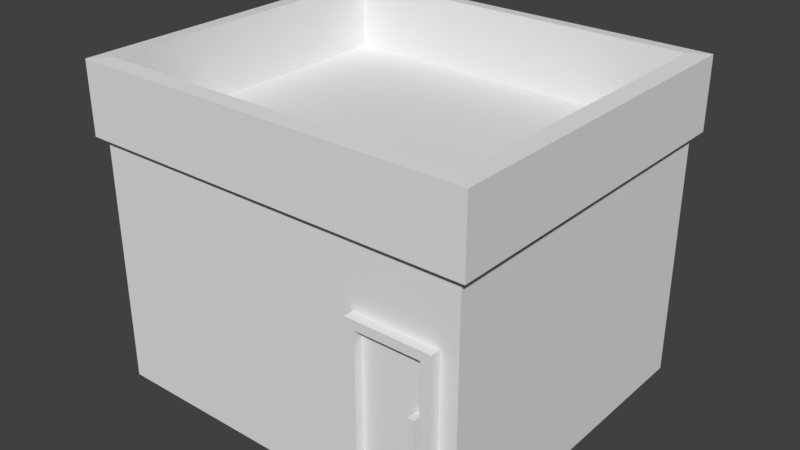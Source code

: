 # Source: BarberShop_03.blend  (saved by Blender 2.79.0; exported with 4.5.12 LTS)
import bpy
from mathutils import Matrix  # noqa: F401  (used for matrix-valued properties, if any)

bpy.ops.wm.read_factory_settings(use_empty=True)
scene = bpy.context.scene
scene.name = 'Scene'

# ---- collections
col_collection_1 = bpy.data.collections.new('Collection 1'); scene.collection.children.link(col_collection_1)

# ---- materials (node trees are filled in below, after node groups)
mat_all = bpy.data.materials.new('All')
mat_all.alpha_threshold = 0.0
mat_all.use_transparent_shadow = False
mat_all.roughness = 0.5
mat_detail_002 = bpy.data.materials.new('Detail.002')
mat_detail_002.alpha_threshold = 0.0
mat_detail_002.use_transparent_shadow = False
mat_detail_002.roughness = 0.5
mat_all_002 = bpy.data.materials.new('All.002')
mat_all_002.alpha_threshold = 0.0
mat_all_002.use_transparent_shadow = False
mat_all_002.roughness = 0.5
mat_all_002.line_color = (0.0, 0.0, 0.0, 1.0)
mat_detail = bpy.data.materials.new('Detail')
mat_detail.alpha_threshold = 0.0
mat_detail.use_transparent_shadow = False
mat_detail.roughness = 0.5

# ---- material node trees

# ---- world
world_world = bpy.data.worlds.new('World'); scene.world = world_world
world_world.color = (0.05088, 0.05088, 0.05088)
world_world.use_sun_shadow = False
world_world.sun_shadow_jitter_overblur = 0.0
world_world.cycles.sampling_method = 'MANUAL'

# ---- meshes
me_cube_006 = bpy.data.meshes.new('Cube.006')
me_cube_006.from_pydata([(1.843, -2.124, 0.7257), (1.843, -2.124, 1.438), (1.843, -1.982, 0.7257), (1.843, -1.982, 1.438), (1.917, -2.124, 0.7257), (1.917, -2.124, 1.438), (1.917, -1.982, 0.7257), (1.917, -1.982, 1.438)], [], [(0, 1, 3, 2), (2, 3, 7, 6), (6, 7, 5, 4), (4, 5, 1, 0), (2, 6, 4, 0), (7, 3, 1, 5)])
me_cube_006.use_remesh_preserve_volume = False
me_cube_006.use_remesh_preserve_attributes = False
me_cube_006.use_mirror_vertex_groups = False
me_cube_006.update()
me_cube_005 = bpy.data.meshes.new('Cube.005')
me_cube_005.from_pydata([(1.097, -2.117, -0.001363), (1.097, -2.117, 2.199), (1.097, -1.917, -0.001363), (1.097, -1.917, 2.199), (2.097, -2.117, -0.001363), (2.097, -2.117, 2.199), (2.097, -1.917, -0.001363), (2.097, -1.917, 2.199), (1.097, -2.117, 2.093), (1.097, -1.917, 2.093), (2.097, -1.917, 2.093), (2.097, -2.117, 2.093), (1.213, -1.917, -0.001363), (1.213, -1.917, 2.199), (1.213, -2.117, -0.001363), (1.213, -2.117, 2.199), (1.213, -2.117, 2.093), (1.213, -1.917, 2.093), (1.973, -1.917, 2.199), (1.973, -2.117, -0.001363), (1.973, -1.917, 2.093), (1.973, -1.917, -0.001363), (1.973, -2.117, 2.199), (1.973, -2.117, 2.093), (1.973, -2.011, 2.093), (1.213, -2.011, 2.093), (1.213, -2.011, -0.001363), (1.973, -2.011, -0.001363)], [], [(8, 1, 3, 9), (20, 18, 7, 10), (10, 7, 5, 11), (16, 15, 1, 8), (21, 6, 4, 19), (13, 3, 1, 15), (14, 16, 8, 0), (6, 10, 11, 4), (21, 20, 10, 6), (0, 8, 9, 2), (2, 9, 17, 12), (23, 16, 25, 24), (18, 13, 15, 22), (2, 12, 14, 0), (23, 22, 15, 16), (9, 3, 13, 17), (11, 5, 22, 23), (7, 18, 22, 5), (4, 11, 23, 19), (12, 17, 20, 21), (17, 13, 18, 20), (27, 24, 25, 26), (19, 23, 24, 27), (16, 14, 26, 25)])
me_cube_005.polygons.foreach_set('material_index', [0, 0, 0, 0, 0, 0, 0, 0, 0, 0, 0, 0, 0, 0, 0, 0, 0, 0, 0, 0, 0, 1, 0, 0])
me_cube_005.materials.append(mat_all)
me_cube_005.materials.append(mat_detail_002)
me_cube_005.use_remesh_preserve_volume = False
me_cube_005.use_remesh_preserve_attributes = False
me_cube_005.use_mirror_vertex_groups = False
me_cube_005.update()
me_cube_003 = bpy.data.meshes.new('Cube.003')
me_cube_003.from_pydata([(-2.3, -2.0, 1.788e-07), (-2.3, -2.0, 3.0), (-2.3, 2.0, 1.788e-07), (-2.3, 2.0, 3.0), (2.3, -2.0, 1.788e-07), (2.3, -2.0, 3.0), (2.3, 2.0, 1.788e-07), (2.3, 2.0, 3.0)], [], [(0, 1, 3, 2), (2, 3, 7, 6), (6, 7, 5, 4), (4, 5, 1, 0), (2, 6, 4, 0), (7, 3, 1, 5)])
me_cube_003.use_remesh_preserve_volume = False
me_cube_003.use_remesh_preserve_attributes = False
me_cube_003.use_mirror_vertex_groups = False
me_cube_003.update()
me_cube_001 = bpy.data.meshes.new('Cube.001')
me_cube_001.from_pydata([(2.4, 2.089, 2.987), (2.4, -2.089, 2.987), (-2.4, -2.089, 2.987), (-2.4, 2.089, 2.987), (2.4, 2.089, 3.838), (2.4, -2.089, 3.838), (-2.4, -2.089, 3.838), (-2.4, 2.089, 3.838), (2.191, 1.908, 3.852), (2.191, -1.908, 3.852), (-2.191, 1.908, 3.852), (-2.191, -1.908, 3.852), (2.191, 1.908, 3.024), (2.191, -1.908, 3.024), (-2.191, 1.908, 3.024), (-2.191, -1.908, 3.024)], [], [(0, 1, 2, 3), (4, 7, 10, 8), (0, 4, 5, 1), (1, 5, 6, 2), (2, 6, 7, 3), (4, 0, 3, 7), (11, 9, 13, 15), (6, 5, 9, 11), (5, 4, 8, 9), (7, 6, 11, 10), (12, 14, 15, 13), (9, 8, 12, 13), (10, 11, 15, 14), (8, 10, 14, 12)])
me_cube_001.polygons.foreach_set('material_index', [0, 0, 0, 0, 0, 0, 0, 0, 0, 0, 1, 0, 0, 0])
me_cube_001.materials.append(mat_all_002)
me_cube_001.materials.append(mat_detail)
me_cube_001.use_remesh_preserve_volume = False
me_cube_001.use_remesh_preserve_attributes = False
me_cube_001.use_mirror_vertex_groups = False
me_cube_001.update()

# ---- objects
ob_cube_004 = bpy.data.objects.new('Cube.004', me_cube_006)
ob_cube_002 = bpy.data.objects.new('Cube.002', me_cube_005)
ob_cube = bpy.data.objects.new('Cube', me_cube_003)
ob_cube_001 = bpy.data.objects.new('Cube.001', me_cube_001)

# ---- transforms, parenting, visibility, modifiers, constraints
ob_cube_004.location = (0.0, 0.0, 0.0)
ob_cube_004.lineart.crease_threshold = 0.0
ob_cube_002.location = (0.0, 0.0, 0.0)
ob_cube_002.lineart.crease_threshold = 0.0
ob_cube.location = (0.0, 0.0, 0.0)
ob_cube.lineart.crease_threshold = 0.0
ob_cube_001.location = (0.0, 0.0, 0.0)
ob_cube_001.lock_rotations_4d = False
ob_cube_001.empty_display_type = 'ARROWS'
ob_cube_001.lineart.crease_threshold = 0.0

# ---- collection membership
col_collection_1.objects.link(ob_cube_004)
col_collection_1.objects.link(ob_cube_002)
col_collection_1.objects.link(ob_cube)
col_collection_1.objects.link(ob_cube_001)

# ---- scene / render settings (as saved in the file)
scene.frame_start = 1; scene.frame_end = 250; scene.frame_set(1)
scene.render.engine = 'BLENDER_EEVEE_NEXT'
scene.render.resolution_percentage = 1
scene.render.dither_intensity = 0.0
scene.cycles.use_denoising = False
scene.cycles.samples = 128
scene.cycles.sampling_pattern = 'TABULATED_SOBOL'
scene.cycles.use_adaptive_sampling = False
scene.cycles.use_light_tree = False
scene.cycles.blur_glossy = 0.0
scene.cycles.sample_clamp_indirect = 0.0
scene.view_settings.view_transform = 'Standard'
bpy.context.view_layer.update()

# ---- added for rendering (the .blend has no active camera and no usable light): camera, sun
cam_auto = bpy.data.cameras.new('AutoCamera')
cam_auto.lens = 50.0
cam_auto.sensor_width = 36.0
cam_auto.clip_end = 1000.0
ob_auto_camera = bpy.data.objects.new('AutoCamera', cam_auto)
scene.collection.objects.link(ob_auto_camera)
ob_auto_camera.location = (6.90149, -8.299, 7.44646)
ob_auto_camera.rotation_euler = (1.09748, -7.21219e-08, 0.694738)
scene.camera = ob_auto_camera
light_auto_sun = bpy.data.lights.new('AutoSun', 'SUN')
light_auto_sun.energy = 3.0
light_auto_sun.angle = 0.0523599
ob_auto_sun = bpy.data.objects.new('AutoSun', light_auto_sun)
scene.collection.objects.link(ob_auto_sun)
ob_auto_sun.rotation_euler = (0.872665, 0.174533, 0.523599)
bpy.context.view_layer.update()
